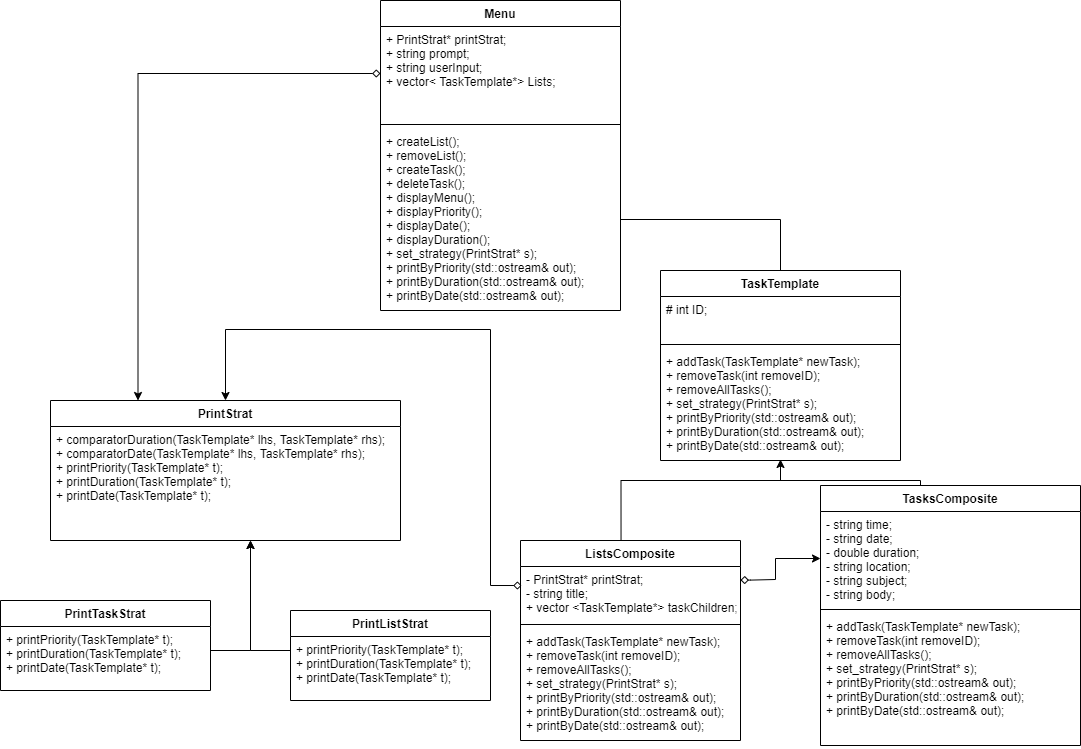

The diagram above was exported from draw.io. Its source (the exported page's mxGraphModel, read from the mxfile embedded in the PNG):
<mxGraphModel dx="1422" dy="705" grid="1" gridSize="10" guides="1" tooltips="1" connect="1" arrows="1" fold="1" page="1" pageScale="1" pageWidth="1169" pageHeight="827" math="0" shadow="0">
  <root>
    <mxCell id="0" />
    <mxCell id="1" parent="0" />
    <mxCell id="kyK9QAhACHmRE9UjOyVd-63" style="edgeStyle=orthogonalEdgeStyle;rounded=0;orthogonalLoop=1;jettySize=auto;html=1;shadow=0;startArrow=none;startFill=0;endArrow=none;endFill=0;" parent="1" source="kyK9QAhACHmRE9UjOyVd-1" edge="1">
      <mxGeometry relative="1" as="geometry">
        <mxPoint x="790" y="490" as="targetPoint" />
        <Array as="points">
          <mxPoint x="970" y="490" />
          <mxPoint x="800" y="490" />
        </Array>
      </mxGeometry>
    </mxCell>
    <mxCell id="kyK9QAhACHmRE9UjOyVd-1" value="TasksComposite" style="swimlane;fontStyle=1;align=center;verticalAlign=top;childLayout=stackLayout;horizontal=1;startSize=26;horizontalStack=0;resizeParent=1;resizeParentMax=0;resizeLast=0;collapsible=1;marginBottom=0;" parent="1" vertex="1">
      <mxGeometry x="870" y="495" width="260" height="260" as="geometry" />
    </mxCell>
    <mxCell id="kyK9QAhACHmRE9UjOyVd-2" value="- string time;&#10;- string date;&#10;- double duration;&#10;- string location;&#10;- string subject;&#10;- string body;&#10;" style="text;strokeColor=none;fillColor=none;align=left;verticalAlign=top;spacingLeft=4;spacingRight=4;overflow=hidden;rotatable=0;points=[[0,0.5],[1,0.5]];portConstraint=eastwest;" parent="kyK9QAhACHmRE9UjOyVd-1" vertex="1">
      <mxGeometry y="26" width="260" height="94" as="geometry" />
    </mxCell>
    <mxCell id="kyK9QAhACHmRE9UjOyVd-3" value="" style="line;strokeWidth=1;fillColor=none;align=left;verticalAlign=middle;spacingTop=-1;spacingLeft=3;spacingRight=3;rotatable=0;labelPosition=right;points=[];portConstraint=eastwest;" parent="kyK9QAhACHmRE9UjOyVd-1" vertex="1">
      <mxGeometry y="120" width="260" height="8" as="geometry" />
    </mxCell>
    <mxCell id="kyK9QAhACHmRE9UjOyVd-4" value="+ addTask(TaskTemplate* newTask);&#10;+ removeTask(int removeID);&#09;&#10;+ removeAllTasks();&#10;+ set_strategy(PrintStrat* s);&#10;+ printByPriority(std::ostream&amp; out);&#10;+ printByDuration(std::ostream&amp; out);&#10;+ printByDate(std::ostream&amp; out);" style="text;strokeColor=none;fillColor=none;align=left;verticalAlign=top;spacingLeft=4;spacingRight=4;overflow=hidden;rotatable=0;points=[[0,0.5],[1,0.5]];portConstraint=eastwest;" parent="kyK9QAhACHmRE9UjOyVd-1" vertex="1">
      <mxGeometry y="128" width="260" height="132" as="geometry" />
    </mxCell>
    <mxCell id="kyK9QAhACHmRE9UjOyVd-62" style="edgeStyle=orthogonalEdgeStyle;rounded=0;orthogonalLoop=1;jettySize=auto;html=1;shadow=0;startArrow=none;startFill=0;endArrow=classic;endFill=1;entryX=0.5;entryY=0.991;entryDx=0;entryDy=0;entryPerimeter=0;exitX=0.457;exitY=0.001;exitDx=0;exitDy=0;exitPerimeter=0;" parent="1" source="_KB2b2dc1VArN01VWzFD-7" target="_KB2b2dc1VArN01VWzFD-6" edge="1">
      <mxGeometry relative="1" as="geometry">
        <Array as="points">
          <mxPoint x="670" y="490" />
          <mxPoint x="830" y="490" />
        </Array>
        <mxPoint x="810" y="440" as="targetPoint" />
        <mxPoint x="670" y="550" as="sourcePoint" />
      </mxGeometry>
    </mxCell>
    <mxCell id="kyK9QAhACHmRE9UjOyVd-46" style="edgeStyle=orthogonalEdgeStyle;rounded=0;orthogonalLoop=1;jettySize=auto;html=1;startArrow=diamond;startFill=0;endArrow=classic;endFill=1;entryX=0.5;entryY=0;entryDx=0;entryDy=0;exitX=0.005;exitY=0.352;exitDx=0;exitDy=0;exitPerimeter=0;" parent="1" source="_KB2b2dc1VArN01VWzFD-8" target="kyK9QAhACHmRE9UjOyVd-27" edge="1">
      <mxGeometry relative="1" as="geometry">
        <mxPoint x="290" y="390" as="targetPoint" />
        <Array as="points">
          <mxPoint x="540" y="595" />
          <mxPoint x="540" y="339" />
          <mxPoint x="275" y="339" />
        </Array>
        <mxPoint x="695" y="370" as="sourcePoint" />
      </mxGeometry>
    </mxCell>
    <mxCell id="kyK9QAhACHmRE9UjOyVd-24" style="edgeStyle=orthogonalEdgeStyle;rounded=0;orthogonalLoop=1;jettySize=auto;html=1;startArrow=diamond;startFill=0;exitX=1;exitY=0.251;exitDx=0;exitDy=0;exitPerimeter=0;" parent="1" source="_KB2b2dc1VArN01VWzFD-8" target="kyK9QAhACHmRE9UjOyVd-2" edge="1">
      <mxGeometry relative="1" as="geometry">
        <mxPoint x="800" y="589" as="sourcePoint" />
        <Array as="points">
          <mxPoint x="800" y="590" />
          <mxPoint x="825" y="589" />
          <mxPoint x="825" y="633" />
        </Array>
      </mxGeometry>
    </mxCell>
    <mxCell id="kyK9QAhACHmRE9UjOyVd-27" value="PrintStrat" style="swimlane;fontStyle=1;align=center;verticalAlign=top;childLayout=stackLayout;horizontal=1;startSize=26;horizontalStack=0;resizeParent=1;resizeParentMax=0;resizeLast=0;collapsible=1;marginBottom=0;" parent="1" vertex="1">
      <mxGeometry x="100" y="410" width="350" height="140" as="geometry" />
    </mxCell>
    <mxCell id="kyK9QAhACHmRE9UjOyVd-30" value="+ comparatorDuration(TaskTemplate* lhs, TaskTemplate* rhs);&#10;+ comparatorDate(TaskTemplate* lhs, TaskTemplate* rhs);&#10;+ printPriority(TaskTemplate* t);&#10;+ printDuration(TaskTemplate* t);&#10;+ printDate(TaskTemplate* t);" style="text;strokeColor=none;fillColor=none;align=left;verticalAlign=top;spacingLeft=4;spacingRight=4;overflow=hidden;rotatable=0;points=[[0,0.5],[1,0.5]];portConstraint=eastwest;" parent="kyK9QAhACHmRE9UjOyVd-27" vertex="1">
      <mxGeometry y="26" width="350" height="114" as="geometry" />
    </mxCell>
    <mxCell id="kyK9QAhACHmRE9UjOyVd-40" style="edgeStyle=orthogonalEdgeStyle;rounded=0;orthogonalLoop=1;jettySize=auto;html=1;startArrow=none;startFill=0;" parent="1" source="kyK9QAhACHmRE9UjOyVd-31" edge="1">
      <mxGeometry relative="1" as="geometry">
        <mxPoint x="300" y="550" as="targetPoint" />
        <Array as="points">
          <mxPoint x="300" y="660" />
        </Array>
      </mxGeometry>
    </mxCell>
    <mxCell id="kyK9QAhACHmRE9UjOyVd-31" value="PrintTaskStrat" style="swimlane;fontStyle=1;align=center;verticalAlign=top;childLayout=stackLayout;horizontal=1;startSize=26;horizontalStack=0;resizeParent=1;resizeParentMax=0;resizeLast=0;collapsible=1;marginBottom=0;" parent="1" vertex="1">
      <mxGeometry x="50" y="610" width="210" height="90" as="geometry" />
    </mxCell>
    <mxCell id="kyK9QAhACHmRE9UjOyVd-32" value="+ printPriority(TaskTemplate* t);&#10;+ printDuration(TaskTemplate* t);&#10;+ printDate(TaskTemplate* t);" style="text;strokeColor=none;fillColor=none;align=left;verticalAlign=top;spacingLeft=4;spacingRight=4;overflow=hidden;rotatable=0;points=[[0,0.5],[1,0.5]];portConstraint=eastwest;" parent="kyK9QAhACHmRE9UjOyVd-31" vertex="1">
      <mxGeometry y="26" width="210" height="64" as="geometry" />
    </mxCell>
    <mxCell id="kyK9QAhACHmRE9UjOyVd-39" style="edgeStyle=orthogonalEdgeStyle;rounded=0;orthogonalLoop=1;jettySize=auto;html=1;exitX=0.5;exitY=0;exitDx=0;exitDy=0;startArrow=none;startFill=0;" parent="1" source="kyK9QAhACHmRE9UjOyVd-35" edge="1">
      <mxGeometry relative="1" as="geometry">
        <mxPoint x="410" y="630" as="targetPoint" />
      </mxGeometry>
    </mxCell>
    <mxCell id="kyK9QAhACHmRE9UjOyVd-41" style="edgeStyle=orthogonalEdgeStyle;rounded=0;orthogonalLoop=1;jettySize=auto;html=1;startArrow=none;startFill=0;" parent="1" source="kyK9QAhACHmRE9UjOyVd-35" edge="1">
      <mxGeometry relative="1" as="geometry">
        <mxPoint x="300" y="550" as="targetPoint" />
        <Array as="points">
          <mxPoint x="300" y="660" />
        </Array>
      </mxGeometry>
    </mxCell>
    <mxCell id="kyK9QAhACHmRE9UjOyVd-35" value="PrintListStrat" style="swimlane;fontStyle=1;align=center;verticalAlign=top;childLayout=stackLayout;horizontal=1;startSize=26;horizontalStack=0;resizeParent=1;resizeParentMax=0;resizeLast=0;collapsible=1;marginBottom=0;" parent="1" vertex="1">
      <mxGeometry x="340" y="620" width="200" height="90" as="geometry" />
    </mxCell>
    <mxCell id="kyK9QAhACHmRE9UjOyVd-36" value="+ printPriority(TaskTemplate* t);&#10;+ printDuration(TaskTemplate* t);&#10;+ printDate(TaskTemplate* t);" style="text;strokeColor=none;fillColor=none;align=left;verticalAlign=top;spacingLeft=4;spacingRight=4;overflow=hidden;rotatable=0;points=[[0,0.5],[1,0.5]];portConstraint=eastwest;" parent="kyK9QAhACHmRE9UjOyVd-35" vertex="1">
      <mxGeometry y="26" width="200" height="64" as="geometry" />
    </mxCell>
    <mxCell id="kyK9QAhACHmRE9UjOyVd-68" value="Menu" style="swimlane;fontStyle=1;align=center;verticalAlign=top;childLayout=stackLayout;horizontal=1;startSize=26;horizontalStack=0;resizeParent=1;resizeParentMax=0;resizeLast=0;collapsible=1;marginBottom=0;" parent="1" vertex="1">
      <mxGeometry x="430" y="10" width="240" height="310" as="geometry" />
    </mxCell>
    <mxCell id="kyK9QAhACHmRE9UjOyVd-69" value="+ PrintStrat* printStrat;&#10;+ string prompt;&#10;+ string userInput;&#10;+ vector&lt; TaskTemplate*&gt; Lists;" style="text;strokeColor=none;fillColor=none;align=left;verticalAlign=top;spacingLeft=4;spacingRight=4;overflow=hidden;rotatable=0;points=[[0,0.5],[1,0.5]];portConstraint=eastwest;" parent="kyK9QAhACHmRE9UjOyVd-68" vertex="1">
      <mxGeometry y="26" width="240" height="94" as="geometry" />
    </mxCell>
    <mxCell id="kyK9QAhACHmRE9UjOyVd-70" value="" style="line;strokeWidth=1;fillColor=none;align=left;verticalAlign=middle;spacingTop=-1;spacingLeft=3;spacingRight=3;rotatable=0;labelPosition=right;points=[];portConstraint=eastwest;" parent="kyK9QAhACHmRE9UjOyVd-68" vertex="1">
      <mxGeometry y="120" width="240" height="8" as="geometry" />
    </mxCell>
    <mxCell id="kyK9QAhACHmRE9UjOyVd-71" value="+ createList();&#10;+ removeList();&#10;+ createTask();&#10;+ deleteTask();&#10;+ displayMenu();&#10;+ displayPriority();&#10;+ displayDate();&#10;+ displayDuration();&#10;+ set_strategy(PrintStrat* s);&#10;+ printByPriority(std::ostream&amp; out);&#10;+ printByDuration(std::ostream&amp; out);&#10;+ printByDate(std::ostream&amp; out);" style="text;strokeColor=none;fillColor=none;align=left;verticalAlign=top;spacingLeft=4;spacingRight=4;overflow=hidden;rotatable=0;points=[[0,0.5],[1,0.5]];portConstraint=eastwest;" parent="kyK9QAhACHmRE9UjOyVd-68" vertex="1">
      <mxGeometry y="128" width="240" height="182" as="geometry" />
    </mxCell>
    <mxCell id="kyK9QAhACHmRE9UjOyVd-72" style="edgeStyle=orthogonalEdgeStyle;rounded=0;orthogonalLoop=1;jettySize=auto;html=1;shadow=0;startArrow=none;startFill=0;endArrow=none;endFill=0;entryX=0.5;entryY=0;entryDx=0;entryDy=0;" parent="1" source="kyK9QAhACHmRE9UjOyVd-71" target="_KB2b2dc1VArN01VWzFD-3" edge="1">
      <mxGeometry relative="1" as="geometry">
        <mxPoint x="804.02" y="318" as="targetPoint" />
      </mxGeometry>
    </mxCell>
    <mxCell id="_KB2b2dc1VArN01VWzFD-3" value="TaskTemplate" style="swimlane;fontStyle=1;align=center;verticalAlign=top;childLayout=stackLayout;horizontal=1;startSize=26;horizontalStack=0;resizeParent=1;resizeParentMax=0;resizeLast=0;collapsible=1;marginBottom=0;" parent="1" vertex="1">
      <mxGeometry x="710" y="280" width="240" height="190" as="geometry" />
    </mxCell>
    <mxCell id="_KB2b2dc1VArN01VWzFD-4" value="# int ID;" style="text;strokeColor=none;fillColor=none;align=left;verticalAlign=top;spacingLeft=4;spacingRight=4;overflow=hidden;rotatable=0;points=[[0,0.5],[1,0.5]];portConstraint=eastwest;" parent="_KB2b2dc1VArN01VWzFD-3" vertex="1">
      <mxGeometry y="26" width="240" height="44" as="geometry" />
    </mxCell>
    <mxCell id="_KB2b2dc1VArN01VWzFD-5" value="" style="line;strokeWidth=1;fillColor=none;align=left;verticalAlign=middle;spacingTop=-1;spacingLeft=3;spacingRight=3;rotatable=0;labelPosition=right;points=[];portConstraint=eastwest;" parent="_KB2b2dc1VArN01VWzFD-3" vertex="1">
      <mxGeometry y="70" width="240" height="8" as="geometry" />
    </mxCell>
    <mxCell id="_KB2b2dc1VArN01VWzFD-6" value="+ addTask(TaskTemplate* newTask);&#10;+ removeTask(int removeID);&#10;+ removeAllTasks();&#10;+ set_strategy(PrintStrat* s);&#10;+ printByPriority(std::ostream&amp; out);&#10;+ printByDuration(std::ostream&amp; out);&#10;+ printByDate(std::ostream&amp; out);" style="text;strokeColor=none;fillColor=none;align=left;verticalAlign=top;spacingLeft=4;spacingRight=4;overflow=hidden;rotatable=0;points=[[0,0.5],[1,0.5]];portConstraint=eastwest;" parent="_KB2b2dc1VArN01VWzFD-3" vertex="1">
      <mxGeometry y="78" width="240" height="112" as="geometry" />
    </mxCell>
    <mxCell id="_KB2b2dc1VArN01VWzFD-7" value="ListsComposite" style="swimlane;fontStyle=1;align=center;verticalAlign=top;childLayout=stackLayout;horizontal=1;startSize=26;horizontalStack=0;resizeParent=1;resizeParentMax=0;resizeLast=0;collapsible=1;marginBottom=0;" parent="1" vertex="1">
      <mxGeometry x="570" y="550" width="220" height="200" as="geometry" />
    </mxCell>
    <mxCell id="_KB2b2dc1VArN01VWzFD-8" value="- PrintStrat* printStrat;&#10;- string title;&#10;+ vector &lt;TaskTemplate*&gt; taskChildren;&#10;" style="text;strokeColor=none;fillColor=none;align=left;verticalAlign=top;spacingLeft=4;spacingRight=4;overflow=hidden;rotatable=0;points=[[0,0.5],[1,0.5]];portConstraint=eastwest;" parent="_KB2b2dc1VArN01VWzFD-7" vertex="1">
      <mxGeometry y="26" width="220" height="54" as="geometry" />
    </mxCell>
    <mxCell id="_KB2b2dc1VArN01VWzFD-9" value="" style="line;strokeWidth=1;fillColor=none;align=left;verticalAlign=middle;spacingTop=-1;spacingLeft=3;spacingRight=3;rotatable=0;labelPosition=right;points=[];portConstraint=eastwest;" parent="_KB2b2dc1VArN01VWzFD-7" vertex="1">
      <mxGeometry y="80" width="220" height="8" as="geometry" />
    </mxCell>
    <mxCell id="_KB2b2dc1VArN01VWzFD-10" value="+ addTask(TaskTemplate* newTask);&#10;+ removeTask(int removeID);&#10;+ removeAllTasks();&#10;+ set_strategy(PrintStrat* s);&#10;+ printByPriority(std::ostream&amp; out);&#10;+ printByDuration(std::ostream&amp; out);&#10;+ printByDate(std::ostream&amp; out);" style="text;strokeColor=none;fillColor=none;align=left;verticalAlign=top;spacingLeft=4;spacingRight=4;overflow=hidden;rotatable=0;points=[[0,0.5],[1,0.5]];portConstraint=eastwest;" parent="_KB2b2dc1VArN01VWzFD-7" vertex="1">
      <mxGeometry y="88" width="220" height="112" as="geometry" />
    </mxCell>
    <mxCell id="RQiAy2fLGAvd250Muei0-8" style="edgeStyle=orthogonalEdgeStyle;rounded=0;orthogonalLoop=1;jettySize=auto;html=1;startArrow=diamond;startFill=0;endArrow=classic;endFill=1;entryX=0.25;entryY=0;entryDx=0;entryDy=0;exitX=0;exitY=0.5;exitDx=0;exitDy=0;" edge="1" parent="1" source="kyK9QAhACHmRE9UjOyVd-69" target="kyK9QAhACHmRE9UjOyVd-27">
      <mxGeometry relative="1" as="geometry">
        <mxPoint x="130.00000000000009" y="180.99199999999996" as="targetPoint" />
        <Array as="points">
          <mxPoint x="188" y="83" />
        </Array>
        <mxPoint x="401.1" y="306" as="sourcePoint" />
      </mxGeometry>
    </mxCell>
  </root>
</mxGraphModel>